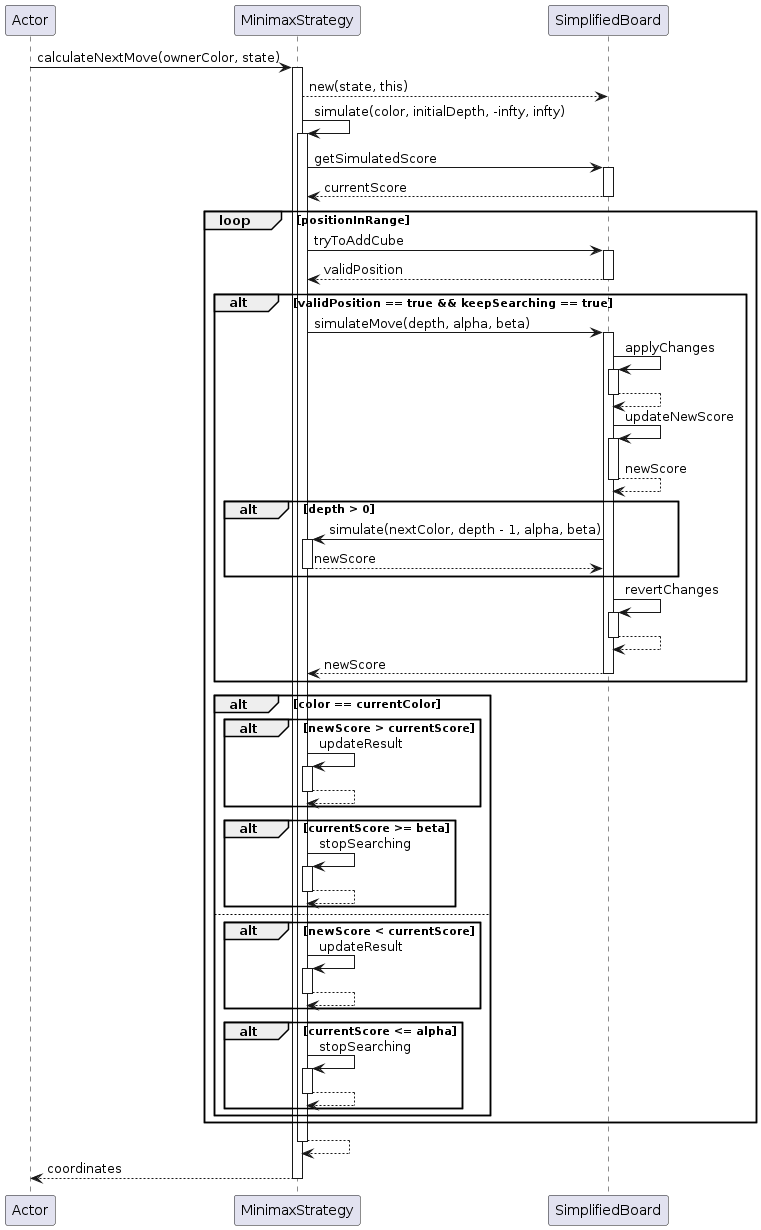

The diagram above was rendered by PlantUML. Its source (embedded in the PNG):
@startuml
participant Actor
Actor -> MinimaxStrategy : calculateNextMove(ownerColor, state)
activate MinimaxStrategy
MinimaxStrategy --> SimplifiedBoard : new(state, this)
MinimaxStrategy -> MinimaxStrategy : simulate(color, initialDepth, -infty, infty)
activate MinimaxStrategy
MinimaxStrategy -> SimplifiedBoard : getSimulatedScore
activate SimplifiedBoard
SimplifiedBoard --> MinimaxStrategy : currentScore
loop positionInRange
deactivate SimplifiedBoard
MinimaxStrategy -> SimplifiedBoard : tryToAddCube
activate SimplifiedBoard
SimplifiedBoard --> MinimaxStrategy : validPosition
alt validPosition == true && keepSearching == true
deactivate SimplifiedBoard
MinimaxStrategy -> SimplifiedBoard : simulateMove(depth, alpha, beta)
activate SimplifiedBoard
SimplifiedBoard -> SimplifiedBoard : applyChanges
activate SimplifiedBoard
SimplifiedBoard --> SimplifiedBoard
deactivate SimplifiedBoard
SimplifiedBoard -> SimplifiedBoard : updateNewScore
activate SimplifiedBoard
SimplifiedBoard --> SimplifiedBoard : newScore
deactivate SimplifiedBoard
alt depth > 0
SimplifiedBoard -> MinimaxStrategy : simulate(nextColor, depth - 1, alpha, beta)
activate MinimaxStrategy
MinimaxStrategy --> SimplifiedBoard : newScore
deactivate MinimaxStrategy
end alt
SimplifiedBoard -> SimplifiedBoard : revertChanges
activate SimplifiedBoard
SimplifiedBoard --> SimplifiedBoard
deactivate SimplifiedBoard
SimplifiedBoard --> MinimaxStrategy : newScore
deactivate SimplifiedBoard
end alt
alt color == currentColor
alt newScore > currentScore
MinimaxStrategy -> MinimaxStrategy : updateResult
activate MinimaxStrategy
MinimaxStrategy --> MinimaxStrategy
deactivate MinimaxStrategy
end alt
alt currentScore >= beta
MinimaxStrategy -> MinimaxStrategy : stopSearching
activate MinimaxStrategy
MinimaxStrategy --> MinimaxStrategy
deactivate MinimaxStrategy
end alt
else 
alt newScore < currentScore
MinimaxStrategy -> MinimaxStrategy : updateResult
activate MinimaxStrategy
MinimaxStrategy --> MinimaxStrategy
deactivate MinimaxStrategy
end alt
alt currentScore <= alpha
MinimaxStrategy -> MinimaxStrategy : stopSearching
activate MinimaxStrategy
MinimaxStrategy --> MinimaxStrategy
deactivate MinimaxStrategy
end alt
end
end loop
MinimaxStrategy --> MinimaxStrategy
deactivate MinimaxStrategy
return coordinates
@enduml